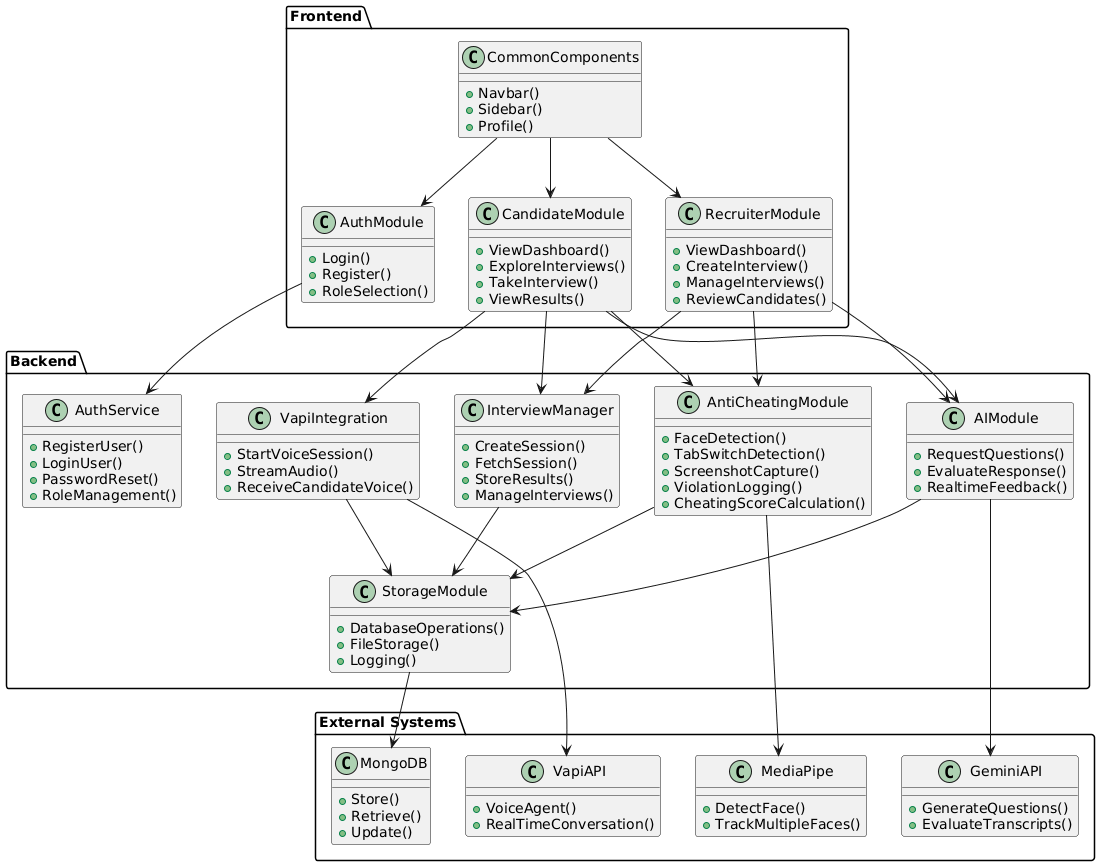

The diagram above was rendered by PlantUML. Its source (embedded in the PNG):
@startuml
'========================
' Frontend Modules
'========================
package "Frontend" {
  class AuthModule {
    +Login()
    +Register()
    +RoleSelection()
  }
  
  class CandidateModule {
    +ViewDashboard()
    +ExploreInterviews()
    +TakeInterview()
    +ViewResults()
  }
  
  class RecruiterModule {
    +ViewDashboard()
    +CreateInterview()
    +ManageInterviews()
    +ReviewCandidates()
  }
  
  class CommonComponents {
    +Navbar()
    +Sidebar()
    +Profile()
  }
}

'========================
' Backend Modules
'========================
package "Backend" {
  class AuthService {
    +RegisterUser()
    +LoginUser()
    +PasswordReset()
    +RoleManagement()
  }
  
  class InterviewManager {
    +CreateSession()
    +FetchSession()
    +StoreResults()
    +ManageInterviews()
  }
  
  class AIModule {
    +RequestQuestions()
    +EvaluateResponse()
    +RealtimeFeedback()
  }
  
  class VapiIntegration {
    +StartVoiceSession()
    +StreamAudio()
    +ReceiveCandidateVoice()
  }
  
  class AntiCheatingModule {
    +FaceDetection()
    +TabSwitchDetection()
    +ScreenshotCapture()
    +ViolationLogging()
    +CheatingScoreCalculation()
  }
  
  class StorageModule {
    +DatabaseOperations()
    +FileStorage()
    +Logging()
  }
}

'========================
' External Systems
'========================
package "External Systems" {
  class GeminiAPI {
    +GenerateQuestions()
    +EvaluateTranscripts()
  }
  
  class VapiAPI {
    +VoiceAgent()
    +RealTimeConversation()
  }
  
  class MongoDB {
    +Store()
    +Retrieve()
    +Update()
  }
  
  class MediaPipe {
    +DetectFace()
    +TrackMultipleFaces()
  }
}

'========================
' Frontend to Backend
'========================
AuthModule --> AuthService
CandidateModule --> InterviewManager
CandidateModule --> AIModule
CandidateModule --> VapiIntegration
CandidateModule --> AntiCheatingModule
RecruiterModule --> InterviewManager
RecruiterModule --> AIModule
RecruiterModule --> AntiCheatingModule

'========================
' Backend Internal
'========================
InterviewManager --> StorageModule
AIModule --> StorageModule
VapiIntegration --> StorageModule
AntiCheatingModule --> StorageModule

'========================
' Backend to External
'========================
AIModule --> GeminiAPI
VapiIntegration --> VapiAPI
StorageModule --> MongoDB
AntiCheatingModule --> MediaPipe

'========================
' Common Components Usage
'========================
CommonComponents --> AuthModule
CommonComponents --> CandidateModule
CommonComponents --> RecruiterModule
@enduml